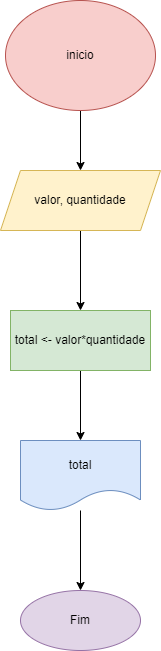

The diagram above was exported from draw.io. Its source (the exported page's mxGraphModel, read from the mxfile embedded in the PNG):
<mxGraphModel dx="1416" dy="794" grid="1" gridSize="10" guides="1" tooltips="1" connect="1" arrows="1" fold="1" page="1" pageScale="1" pageWidth="827" pageHeight="1169" math="0" shadow="0">
  <root>
    <mxCell id="0" />
    <mxCell id="1" parent="0" />
    <mxCell id="h9UqhmDH3X3NMtqfUo4T-17" value="" style="edgeStyle=orthogonalEdgeStyle;rounded=0;orthogonalLoop=1;jettySize=auto;html=1;" edge="1" parent="1" source="h9UqhmDH3X3NMtqfUo4T-13" target="h9UqhmDH3X3NMtqfUo4T-16">
      <mxGeometry relative="1" as="geometry" />
    </mxCell>
    <mxCell id="h9UqhmDH3X3NMtqfUo4T-13" value="inicio" style="ellipse;whiteSpace=wrap;html=1;fillColor=#f8cecc;strokeColor=#b85450;" vertex="1" parent="1">
      <mxGeometry x="315" y="60" width="150" height="110" as="geometry" />
    </mxCell>
    <mxCell id="h9UqhmDH3X3NMtqfUo4T-19" value="" style="edgeStyle=orthogonalEdgeStyle;rounded=0;orthogonalLoop=1;jettySize=auto;html=1;" edge="1" parent="1" source="h9UqhmDH3X3NMtqfUo4T-16" target="h9UqhmDH3X3NMtqfUo4T-18">
      <mxGeometry relative="1" as="geometry" />
    </mxCell>
    <mxCell id="h9UqhmDH3X3NMtqfUo4T-16" value="valor, quantidade" style="shape=parallelogram;perimeter=parallelogramPerimeter;whiteSpace=wrap;html=1;fixedSize=1;fillColor=#fff2cc;strokeColor=#d6b656;" vertex="1" parent="1">
      <mxGeometry x="310" y="230" width="160" height="60" as="geometry" />
    </mxCell>
    <mxCell id="h9UqhmDH3X3NMtqfUo4T-23" value="" style="edgeStyle=orthogonalEdgeStyle;rounded=0;orthogonalLoop=1;jettySize=auto;html=1;" edge="1" parent="1" source="h9UqhmDH3X3NMtqfUo4T-18" target="h9UqhmDH3X3NMtqfUo4T-22">
      <mxGeometry relative="1" as="geometry" />
    </mxCell>
    <mxCell id="h9UqhmDH3X3NMtqfUo4T-18" value="total &amp;lt;- valor*quantidade" style="whiteSpace=wrap;html=1;fillColor=#d5e8d4;strokeColor=#82b366;" vertex="1" parent="1">
      <mxGeometry x="320" y="370" width="140" height="60" as="geometry" />
    </mxCell>
    <mxCell id="h9UqhmDH3X3NMtqfUo4T-25" value="" style="edgeStyle=orthogonalEdgeStyle;rounded=0;orthogonalLoop=1;jettySize=auto;html=1;" edge="1" parent="1" source="h9UqhmDH3X3NMtqfUo4T-22" target="h9UqhmDH3X3NMtqfUo4T-24">
      <mxGeometry relative="1" as="geometry" />
    </mxCell>
    <mxCell id="h9UqhmDH3X3NMtqfUo4T-22" value="total" style="shape=document;whiteSpace=wrap;html=1;boundedLbl=1;fillColor=#dae8fc;strokeColor=#6c8ebf;" vertex="1" parent="1">
      <mxGeometry x="330" y="500" width="120" height="70" as="geometry" />
    </mxCell>
    <mxCell id="h9UqhmDH3X3NMtqfUo4T-24" value="Fim" style="ellipse;whiteSpace=wrap;html=1;fillColor=#e1d5e7;strokeColor=#9673a6;" vertex="1" parent="1">
      <mxGeometry x="330" y="650" width="120" height="60" as="geometry" />
    </mxCell>
  </root>
</mxGraphModel>